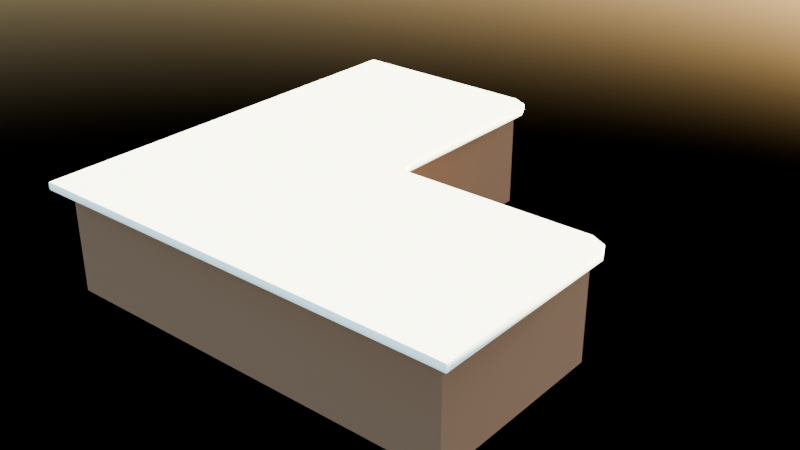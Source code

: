 # Source: Counter_corner_2.blend  (saved by Blender 4.3.34; exported with 4.5.12 LTS)
import bpy
from mathutils import Matrix  # noqa: F401  (used for matrix-valued properties, if any)

bpy.ops.wm.read_factory_settings(use_empty=True)
scene = bpy.context.scene
scene.name = 'Scene'

# ---- collections
col_collection = bpy.data.collections.new('Collection'); scene.collection.children.link(col_collection)

# ---- materials (node trees are filled in below, after node groups)
mat_wood_1 = bpy.data.materials.new('Wood 1')
mat_wood_1.alpha_threshold = 0.0
mat_wood_1.roughness = 0.5
mat_wood_1.line_color = (0.0, 0.0, 0.0, 1.0)
mat_counter_top = bpy.data.materials.new('counter top')

# ---- material node trees
mat_wood_1.use_nodes = True; mat_wood_1.node_tree.nodes.clear()
_N = mat_wood_1.node_tree.nodes; _L = mat_wood_1.node_tree.links
n0 = _N.new('ShaderNodeOutputMaterial'); n0.name = 'Material Output'; n0.location = (300, 300)
n1 = _N.new('ShaderNodeBsdfPrincipled'); n1.name = 'Principled BSDF'; n1.location = (10, 300)
n1.inputs[0].default_value = (0.107, 0.05922, 0.03323, 1.0)
n1.inputs[2].default_value = 1.0
n1.inputs[3].default_value = 1.45
_L.new(n1.outputs[0], n0.inputs[0])
n0.is_active_output = True
mat_counter_top.use_nodes = True; mat_counter_top.node_tree.nodes.clear()
_N = mat_counter_top.node_tree.nodes; _L = mat_counter_top.node_tree.links
n0 = _N.new('ShaderNodeBsdfPrincipled'); n0.name = 'Principled BSDF'; n0.location = (10, 300)
n0.inputs[0].default_value = (0.7108, 0.9021, 0.9021, 1.0)
n0.inputs[2].default_value = 1.0
n1 = _N.new('ShaderNodeOutputMaterial'); n1.name = 'Material Output'; n1.location = (300, 300)
_L.new(n0.outputs[0], n1.inputs[0])
n1.is_active_output = True

# ---- world
world_world = bpy.data.worlds.new('World'); scene.world = world_world
world_world.use_nodes = True; world_world.node_tree.nodes.clear()
_N = world_world.node_tree.nodes; _L = world_world.node_tree.links
n0 = _N.new('ShaderNodeOutputWorld'); n0.name = 'World Output'; n0.location = (300, 300)
n1 = _N.new('ShaderNodeBackground'); n1.name = 'Background'; n1.location = (10, 300)
n2 = _N.new('ShaderNodeTexSky'); n2.name = 'Sky Texture'; n2.location = (-190, 280)
_L.new(n1.outputs[0], n0.inputs[0])
_L.new(n2.outputs[0], n1.inputs[0])
n0.is_active_output = True
world_world.color = (0.05088, 0.05088, 0.05088)
world_world.sun_shadow_jitter_overblur = 0.0

# ---- meshes
me_cube_002 = bpy.data.meshes.new('Cube.002')
me_cube_002.from_pydata([(1.464, -1.254, 0.0289), (1.464, -1.254, -0.9474), (3.186, -1.254, 0.0289), (3.186, -1.254, -0.9474), (1.325, -3.254, 0.08154), (1.325, -3.254, -1.0), (3.325, -3.254, 0.08154), (3.325, -3.254, -1.0), (1.464, -1.254, -0.3368), (1.464, -1.254, -0.5817), (3.325, -3.254, -0.529), (3.325, -3.254, -0.3894), (3.186, -1.254, -0.3368), (3.186, -1.254, -0.5817), (1.325, -3.254, -0.529), (1.325, -3.254, -0.3894), (1.325, -1.254, 0.08154), (3.325, -1.254, 0.08154), (3.325, -1.254, -1.0), (1.325, -1.254, -1.0), (1.325, -1.254, -0.3894), (3.325, -1.254, -0.3894), (3.325, -1.254, -0.529), (1.325, -1.254, -0.529), (1.464, -1.594, 0.0289), (3.186, -1.594, 0.0289), (3.186, -1.594, -0.9474), (1.464, -1.594, -0.9474), (1.464, -1.594, -0.3368), (3.186, -1.594, -0.3368), (3.186, -1.594, -0.5817), (1.464, -1.594, -0.5817), (1.0, 0.8609, 0.0289), (1.0, 0.8609, -0.9474), (1.0, -0.8609, 0.0289), (1.0, -0.8609, -0.9474), (-1.0, 1.0, 0.08154), (-1.0, 1.0, -1.0), (-1.0, -1.0, 0.08154), (-1.0, -1.0, -1.0), (1.0, 0.8609, -0.3368), (1.0, 0.8609, -0.5817), (-1.0, -1.0, -0.529), (-1.0, -1.0, -0.3894), (1.0, -0.8609, -0.3368), (1.0, -0.8609, -0.5817), (-1.0, 1.0, -0.529), (-1.0, 1.0, -0.3894), (1.0, 1.0, 0.08154), (1.0, -1.0, 0.08154), (1.0, -1.0, -1.0), (1.0, 1.0, -1.0), (1.0, 1.0, -0.3894), (1.0, -1.0, -0.3894), (1.0, -1.0, -0.529), (1.0, 1.0, -0.529), (0.6602, 0.8609, 0.0289), (0.6602, -0.8609, 0.0289), (0.6602, -0.8609, -0.9474), (0.6602, 0.8609, -0.9474), (0.6602, 0.8609, -0.3368), (0.6602, -0.8609, -0.3368), (0.6602, -0.8609, -0.5817), (0.6602, 0.8609, -0.5817), (1.0, -1.254, 0.08154), (1.0, -1.254, -1.0), (-1.0, -3.254, -1.0), (-1.0, -3.254, -0.529), (-1.0, -3.254, 0.08154), (-1.0, -3.254, -0.3894), (1.0, -1.254, -0.3894), (1.0, -1.254, -0.529)], [], [(16, 4, 6, 17), (18, 22, 10, 7), (5, 19, 18, 7), (15, 4, 16, 20), (11, 6, 4, 15), (1, 27, 31, 9), (5, 14, 23, 19), (21, 17, 6, 11), (7, 10, 14, 5), (15, 20, 23, 14), (20, 21, 22, 23), (11, 15, 14, 10), (21, 11, 10, 22), (8, 28, 24, 0), (2, 0, 16, 17), (1, 3, 18, 19), (8, 12, 21, 20), (13, 9, 23, 22), (9, 1, 19, 23), (3, 13, 22, 18), (0, 8, 20, 16), (12, 2, 17, 21), (28, 29, 25, 24), (27, 26, 30, 31), (12, 29, 28, 8), (0, 24, 25, 2), (2, 25, 29, 12), (13, 30, 26, 3), (9, 31, 30, 13), (3, 26, 27, 1), (48, 36, 38, 49), (50, 39, 42, 54), (37, 51, 50, 39), (47, 36, 48, 52), (43, 38, 36, 47), (33, 59, 63, 41), (37, 46, 55, 51), (53, 43, 38, 49), (39, 42, 46, 37), (47, 52, 55, 46), (52, 53, 54, 55), (43, 47, 46, 42), (53, 54, 42, 43), (40, 60, 56, 32), (34, 32, 48, 49), (33, 35, 50, 51), (40, 44, 53, 52), (45, 41, 55, 54), (41, 33, 51, 55), (35, 45, 54, 50), (32, 40, 52, 48), (44, 34, 49, 53), (60, 61, 57, 56), (59, 58, 62, 63), (44, 61, 60, 40), (32, 56, 57, 34), (34, 57, 61, 44), (45, 62, 58, 35), (41, 63, 62, 45), (35, 58, 59, 33), (14, 67, 66, 5), (43, 69, 68, 38), (70, 64, 16, 20), (68, 4, 16, 64), (38, 68, 64, 49), (65, 19, 5, 66), (50, 65, 66, 39), (15, 4, 68, 69), (14, 15, 69, 67), (42, 39, 66, 67), (43, 42, 67, 69), (53, 49, 64, 70), (54, 53, 70, 71), (71, 70, 20, 23), (50, 54, 71, 65), (65, 71, 23, 19), (3, 1, 9, 13), (0, 2, 12, 8), (32, 34, 44, 40), (35, 33, 41, 45)])
_uv = me_cube_002.uv_layers.new(name='UVMap')
_uv.uv.foreach_set('vector', [0.625, 0.5, 0.875, 0.5, 0.875, 0.75, 0.625, 0.75, 0.375, 0.75, 0.4839, 0.75, 0.4839, 1.0, 0.375, 1.0, 0.125, 0.5, 0.375, 0.5, 0.375, 0.75, 0.125, 0.75, 0.5161, 0.25, 0.625, 0.25, 0.625, 0.5, 0.5161, 0.5, 0.5161, 0.0, 0.625, 0.0, 0.625, 0.25, 0.5161, 0.25, 0.3866, 0.5063, 0.3866, 0.5063, 0.4723, 0.5063, 0.4723, 0.5063, 0.375, 0.25, 0.4839, 0.25, 0.4839, 0.5, 0.375, 0.5, 0.5161, 0.75, 0.625, 0.75, 0.625, 1.0, 0.5161, 1.0, 0.375, 0.0, 0.4839, 0.0, 0.4839, 0.25, 0.375, 0.25, 0.5161, 0.25, 0.5161, 0.5, 0.4839, 0.5, 0.4839, 0.25, 0.5161, 0.5, 0.5161, 0.75, 0.4839, 0.75, 0.4839, 0.5, 0.5161, 0.0, 0.5161, 0.25, 0.4839, 0.25, 0.4839, 0.0, 0.5161, 0.75, 0.5161, 1.0, 0.4839, 1.0, 0.4839, 0.75, 0.5277, 0.5063, 0.5277, 0.5063, 0.6134, 0.5063, 0.6134, 0.5063, 0.6134, 0.7437, 0.6134, 0.5063, 0.625, 0.5, 0.625, 0.75, 0.3866, 0.5063, 0.3866, 0.7437, 0.375, 0.75, 0.375, 0.5, 0.5277, 0.5063, 0.5277, 0.7437, 0.5161, 0.75, 0.5161, 0.5, 0.4723, 0.7437, 0.4723, 0.5063, 0.4839, 0.5, 0.4839, 0.75, 0.4723, 0.5063, 0.3866, 0.5063, 0.375, 0.5, 0.4839, 0.5, 0.3866, 0.7437, 0.4723, 0.7437, 0.4839, 0.75, 0.375, 0.75, 0.6134, 0.5063, 0.5277, 0.5063, 0.5161, 0.5, 0.625, 0.5, 0.5277, 0.7437, 0.6134, 0.7437, 0.625, 0.75, 0.5161, 0.75, 0.5277, 0.5063, 0.5277, 0.7437, 0.6134, 0.7437, 0.6134, 0.5063, 0.3866, 0.5063, 0.3866, 0.7437, 0.4723, 0.7437, 0.4723, 0.5063, 0.5277, 0.7437, 0.5277, 0.7437, 0.5277, 0.5063, 0.5277, 0.5063, 0.6134, 0.5063, 0.6134, 0.5063, 0.6134, 0.7437, 0.6134, 0.7437, 0.6134, 0.7437, 0.6134, 0.7437, 0.5277, 0.7437, 0.5277, 0.7437, 0.4723, 0.7437, 0.4723, 0.7437, 0.3866, 0.7437, 0.3866, 0.7437, 0.4723, 0.5063, 0.4723, 0.5063, 0.4723, 0.7437, 0.4723, 0.7437, 0.3866, 0.7437, 0.3866, 0.7437, 0.3866, 0.5063, 0.3866, 0.5063, 0.625, 0.5, 0.875, 0.5, 0.875, 0.75, 0.625, 0.75, 0.375, 0.75, 0.375, 1.0, 0.4839, 1.0, 0.4839, 0.75, 0.125, 0.5, 0.375, 0.5, 0.375, 0.75, 0.125, 0.75, 0.5161, 0.25, 0.625, 0.25, 0.625, 0.5, 0.5161, 0.5, 0.5161, 0.0, 0.625, 0.0, 0.625, 0.25, 0.5161, 0.25, 0.3866, 0.5063, 0.3866, 0.5063, 0.4723, 0.5063, 0.4723, 0.5063, 0.375, 0.25, 0.4839, 0.25, 0.4839, 0.5, 0.375, 0.5, 0.5161, 0.75, 0.5161, 1.0, 0.625, 1.0, 0.625, 0.75, 0.375, 0.0, 0.4839, 0.0, 0.4839, 0.25, 0.375, 0.25, 0.5161, 0.25, 0.5161, 0.5, 0.4839, 0.5, 0.4839, 0.25, 0.5161, 0.5, 0.5161, 0.75, 0.4839, 0.75, 0.4839, 0.5, 0.5161, 0.0, 0.5161, 0.25, 0.4839, 0.25, 0.4839, 0.0, 0.5161, 0.75, 0.4839, 0.75, 0.4839, 1.0, 0.5161, 1.0, 0.5277, 0.5063, 0.5277, 0.5063, 0.6134, 0.5063, 0.6134, 0.5063, 0.6134, 0.7437, 0.6134, 0.5063, 0.625, 0.5, 0.625, 0.75, 0.3866, 0.5063, 0.3866, 0.7437, 0.375, 0.75, 0.375, 0.5, 0.5277, 0.5063, 0.5277, 0.7437, 0.5161, 0.75, 0.5161, 0.5, 0.4723, 0.7437, 0.4723, 0.5063, 0.4839, 0.5, 0.4839, 0.75, 0.4723, 0.5063, 0.3866, 0.5063, 0.375, 0.5, 0.4839, 0.5, 0.3866, 0.7437, 0.4723, 0.7437, 0.4839, 0.75, 0.375, 0.75, 0.6134, 0.5063, 0.5277, 0.5063, 0.5161, 0.5, 0.625, 0.5, 0.5277, 0.7437, 0.6134, 0.7437, 0.625, 0.75, 0.5161, 0.75, 0.5277, 0.5063, 0.5277, 0.7437, 0.6134, 0.7437, 0.6134, 0.5063, 0.3866, 0.5063, 0.3866, 0.7437, 0.4723, 0.7437, 0.4723, 0.5063, 0.5277, 0.7437, 0.5277, 0.7437, 0.5277, 0.5063, 0.5277, 0.5063, 0.6134, 0.5063, 0.6134, 0.5063, 0.6134, 0.7437, 0.6134, 0.7437, 0.6134, 0.7437, 0.6134, 0.7437, 0.5277, 0.7437, 0.5277, 0.7437, 0.4723, 0.7437, 0.4723, 0.7437, 0.3866, 0.7437, 0.3866, 0.7437, 0.4723, 0.5063, 0.4723, 0.5063, 0.4723, 0.7437, 0.4723, 0.7437, 0.3866, 0.7437, 0.3866, 0.7437, 0.3866, 0.5063, 0.3866, 0.5063, 0.4839, 0.25, 0.4839, 0.25, 0.375, 0.25, 0.375, 0.25, 0.5161, 0.0, 0.5161, 0.0, 0.625, 0.0, 0.625, 0.0, 0.5161, 0.6089, 0.625, 0.5, 0.625, 0.5, 0.5161, 0.5, 0.0, 0.0, 0.0, 0.0, 0.0, 0.0, 0.0, 0.0, 0.0, 0.0, 0.0, 0.0, 0.0, 0.0, 0.0, 0.0, 0.0, 0.0, 0.0, 0.0, 0.0, 0.0, 0.0, 0.0, 0.0, 0.0, 0.0, 0.0, 0.0, 0.0, 0.0, 0.0, 0.5161, 0.25, 0.625, 0.25, 0.625, 0.25, 0.5161, 0.25, 0.4839, 0.25, 0.5161, 0.25, 0.5161, 0.25, 0.4839, 0.25, 0.4839, 1.0, 0.375, 1.0, 0.375, 1.0, 0.4839, 0.0, 0.5161, 0.0, 0.4839, 1.0, 0.4839, 0.0, 0.5161, 0.0, 0.5161, 0.75, 0.625, 0.75, 0.625, 0.5, 0.5161, 0.6089, 0.4839, 0.75, 0.5161, 0.75, 0.5161, 0.6089, 0.4839, 0.6411, 0.4839, 0.6411, 0.5161, 0.6089, 0.5161, 0.5, 0.4839, 0.5, 0.375, 0.75, 0.4839, 0.75, 0.4839, 0.6411, 0.375, 0.75, 0.375, 0.75, 0.4839, 0.6411, 0.4839, 0.5, 0.375, 0.5, 0.0, 0.0, 0.0, 0.0, 0.0, 0.0, 0.0, 0.0, 0.0, 0.0, 0.0, 0.0, 0.0, 0.0, 0.0, 0.0, 0.0, 0.0, 0.0, 0.0, 0.0, 0.0, 0.0, 0.0, 0.0, 0.0, 0.0, 0.0, 0.0, 0.0, 0.0, 0.0])
me_cube_002.materials.append(mat_wood_1)
me_cube_002.use_mirror_vertex_groups = False
me_cube_002.update()
me_cube_005 = bpy.data.meshes.new('Cube.005')
me_cube_005.from_pydata([(3.246, -1.115, 0.08154), (3.25, -1.1, 0.09684), (3.464, -1.333, 0.08154), (3.479, -1.329, 0.09684), (3.464, -3.177, 0.08154), (3.479, -3.177, 0.09684), (3.248, -3.393, 0.08154), (3.248, -3.409, 0.09684), (3.402, -1.177, 0.09684), (3.391, -1.188, 0.08154), (3.466, -1.332, 0.1642), (3.479, -1.329, 0.1508), (3.247, -1.113, 0.1642), (3.25, -1.1, 0.1508), (3.248, -3.395, 0.1642), (3.248, -3.409, 0.1508), (3.466, -3.177, 0.1642), (3.479, -3.177, 0.1508), (3.402, -1.177, 0.1508), (3.392, -1.187, 0.1642), (0.9214, 1.139, 0.08154), (0.925, 1.154, 0.09684), (1.139, 0.9214, 0.08154), (1.154, 0.925, 0.09684), (-1.139, 0.9232, 0.08154), (-1.154, 0.9232, 0.09684), (-0.9232, 1.139, 0.08154), (-0.9232, 1.154, 0.09684), (1.077, 1.077, 0.09684), (1.066, 1.066, 0.08154), (-1.151, 1.151, 0.1508), (-1.144, 1.144, 0.1642), (1.141, 0.9218, 0.1642), (1.154, 0.925, 0.1508), (0.9218, 1.141, 0.1642), (0.925, 1.154, 0.1508), (-0.9232, 1.141, 0.1642), (-0.9232, 1.154, 0.1508), (-1.141, 0.9232, 0.1642), (-1.154, 0.9232, 0.1508), (1.077, 1.077, 0.1508), (1.067, 1.067, 0.1642), (-1.151, 1.151, 0.09684), (-1.143, 1.143, 0.08154), (-1.144, -3.398, 0.08154), (-1.15, -3.404, 0.09684), (-1.145, -3.399, 0.1642), (-1.15, -3.404, 0.1508), (1.142, -0.9786, 0.08154), (1.276, -1.112, 0.08154), (1.181, -1.073, 0.08154), (1.152, -0.9692, 0.09684), (1.285, -1.102, 0.09684), (1.191, -1.064, 0.09684), (1.277, -1.111, 0.1642), (1.143, -0.9774, 0.1642), (1.182, -1.072, 0.1642), (1.285, -1.102, 0.1508), (1.152, -0.9692, 0.1508), (1.191, -1.064, 0.1508), (3.468, -3.397, 0.08154), (3.476, -3.405, 0.09684), (3.469, -3.398, 0.1642), (3.476, -3.405, 0.1508)], [], [(1, 13, 18, 8), (5, 3, 11, 17), (9, 0, 1, 8), (3, 5, 4, 2), (2, 9, 8, 3), (8, 18, 11, 3), (19, 10, 11, 18), (10, 16, 17, 11), (12, 19, 18, 13), (27, 26, 43, 42), (40, 28, 21, 35), (36, 37, 30, 31), (21, 27, 37, 35), (29, 20, 21, 28), (27, 21, 20, 26), (22, 29, 28, 23), (39, 38, 31, 30), (41, 32, 33, 40), (36, 34, 35, 37), (34, 41, 40, 35), (24, 25, 42, 43), (33, 23, 28, 40), (33, 32, 55, 58), (25, 39, 30, 42), (37, 27, 42, 30), (13, 1, 52, 57), (12, 13, 57, 54), (1, 0, 49, 52), (39, 25, 45, 47), (38, 39, 47, 46), (25, 24, 44, 45), (7, 15, 47, 45), (15, 14, 46, 47), (6, 7, 45, 44), (23, 33, 58, 51), (48, 51, 53, 50), (50, 53, 52, 49), (54, 57, 59, 56), (56, 59, 58, 55), (57, 52, 53, 59), (59, 53, 51, 58), (22, 23, 51, 48), (15, 7, 61, 63), (14, 15, 63, 62), (7, 6, 60, 61), (5, 17, 63, 61), (17, 16, 62, 63), (4, 5, 61, 60), (9, 2, 4, 60, 6, 44, 24, 43, 26, 20, 29, 22, 48, 50, 49, 0), (19, 12, 54, 56, 55, 32, 41, 34, 36, 31, 38, 46, 14, 62, 16, 10)])
me_cube_005.polygons.foreach_set('use_smooth', [True] * 50)
_k = set([(0, 9), (0, 49), (2, 4), (2, 9), (4, 60), (6, 44), (6, 60), (10, 16), (10, 19), (12, 19), (12, 54), (14, 46), (14, 62), (16, 62), (20, 26), (20, 29), (22, 29), (22, 48), (24, 43), (24, 44), (26, 43), (30, 31), (30, 42), (31, 36), (31, 38), (32, 41), (32, 55), (34, 36), (34, 41), (38, 46), (42, 43), (44, 45), (45, 47), (46, 47), (48, 50), (49, 50), (54, 56), (55, 56), (60, 61), (61, 63), (62, 63)])
me_cube_005.attributes.new('sharp_edge', 'BOOLEAN', 'EDGE').data.foreach_set('value', [ (min(e.vertices), max(e.vertices)) in _k for e in me_cube_005.edges])
_uv = me_cube_005.uv_layers.new(name='UVMap')
_uv.uv.foreach_set('vector', [0.07284, 0.04263, 0.07282, 0.04326, 0.009778, 0.04324, 0.009802, 0.04261, 0.0638, 0.04074, 0.8088, 0.04099, 0.8088, 0.04162, 0.06378, 0.04137, 0.9269, 0.9643, 0.9572, 0.9358, 0.9635, 0.9366, 0.9316, 0.9666, 0.8685, 0.9815, 0.1026, 0.977, 0.1041, 0.974, 0.867, 0.9785, 0.867, 0.9785, 0.9269, 0.9643, 0.9316, 0.9666, 0.8685, 0.9815, 0.8775, 0.04102, 0.8775, 0.04165, 0.8088, 0.04162, 0.8088, 0.04099, 0.0448, 0.5017, 0.105, 0.5166, 0.1037, 0.5193, 0.04065, 0.5036, 0.105, 0.5166, 0.8682, 0.521, 0.8695, 0.5237, 0.1037, 0.5193, 0.01441, 0.4726, 0.0448, 0.5017, 0.04065, 0.5036, 0.008848, 0.4733, 0.1037, 0.5193, 0.1052, 0.5223, 0.1052, 0.5223, 0.1037, 0.5193, 0.009802, 0.04261, 0.009826, 0.04198, 0.07287, 0.042, 0.07284, 0.04263, 0.8692, 0.06859, 0.8706, 0.06594, 0.8706, 0.06594, 0.8692, 0.06859, 0.07287, 0.042, 0.8387, 0.04226, 0.8387, 0.04289, 0.07284, 0.04263, 0.9278, 0.5416, 0.868, 0.5267, 0.8695, 0.5237, 0.9325, 0.5393, 0.1037, 0.5193, 0.8695, 0.5237, 0.868, 0.5267, 0.1052, 0.5223, 0.958, 0.5704, 0.9278, 0.5416, 0.9325, 0.5393, 0.9644, 0.5697, 0.9654, 0.112, 0.9598, 0.1126, 0.9598, 0.1126, 0.9654, 0.112, 0.04575, 0.07839, 0.01523, 0.1071, 0.009675, 0.1064, 0.04162, 0.07639, 0.8692, 0.06859, 0.106, 0.06416, 0.1047, 0.06149, 0.8706, 0.06594, 0.106, 0.06416, 0.04575, 0.07839, 0.04162, 0.07639, 0.1047, 0.06149, 0.01498, 0.5649, 0.008643, 0.5642, 0.008643, 0.5642, 0.01498, 0.5649, 0.8387, 0.04352, 0.8387, 0.04289, 0.9018, 0.04291, 0.9017, 0.04354, 0.009675, 0.1064, 0.01523, 0.1071, 0.01523, 0.1071, 0.009675, 0.1064, 0.06378, 0.04137, 0.06375, 0.042, 0.06375, 0.042, 0.06378, 0.04137, 0.8387, 0.04289, 0.8387, 0.04226, 0.8387, 0.04226, 0.8387, 0.04289, 0.07282, 0.04326, 0.07284, 0.04263, 0.07284, 0.04263, 0.07282, 0.04326, 0.01441, 0.4726, 0.008848, 0.4733, 0.008848, 0.4733, 0.01441, 0.4726, 0.9635, 0.9366, 0.9572, 0.9358, 0.9572, 0.9358, 0.9635, 0.9366, 0.06375, 0.042, 0.06378, 0.04137, 0.06378, 0.04137, 0.06375, 0.042, 0.9598, 0.1126, 0.9654, 0.112, 0.9654, 0.112, 0.9598, 0.1126, 0.008643, 0.5642, 0.01498, 0.5649, 0.01498, 0.5649, 0.008643, 0.5642, 0.8088, 0.04162, 0.8087, 0.04225, 0.8087, 0.04225, 0.8088, 0.04162, 0.9646, 0.4788, 0.959, 0.4781, 0.959, 0.4781, 0.9646, 0.4788, 0.01415, 0.9303, 0.007816, 0.931, 0.007816, 0.931, 0.01415, 0.9303, 0.8387, 0.04289, 0.8387, 0.04352, 0.8387, 0.04352, 0.8387, 0.04289, 0.958, 0.5704, 0.9644, 0.5697, 0.9644, 0.5697, 0.9644, 0.5697, 0.9635, 0.9366, 0.9635, 0.9366, 0.9635, 0.9366, 0.9572, 0.9358, 0.01441, 0.4726, 0.008848, 0.4733, 0.008848, 0.4733, 0.008848, 0.4733, 0.009675, 0.1064, 0.009675, 0.1064, 0.009675, 0.1064, 0.01523, 0.1071, 0.07282, 0.04326, 0.07284, 0.04263, 0.07284, 0.04263, 0.07282, 0.04326, 0.8387, 0.04352, 0.8387, 0.04289, 0.8387, 0.04289, 0.8387, 0.04352, 0.958, 0.5704, 0.9644, 0.5697, 0.9644, 0.5697, 0.958, 0.5704, 0.8087, 0.04225, 0.8088, 0.04162, 0.8088, 0.04162, 0.8087, 0.04225, 0.959, 0.4781, 0.9646, 0.4788, 0.9646, 0.4788, 0.959, 0.4781, 0.007816, 0.931, 0.01415, 0.9303, 0.01415, 0.9303, 0.007816, 0.931, 0.0638, 0.04074, 0.06378, 0.04137, 0.06378, 0.04137, 0.0638, 0.04074, 0.8695, 0.5237, 0.8682, 0.521, 0.8682, 0.521, 0.8695, 0.5237, 0.1041, 0.974, 0.1026, 0.977, 0.1026, 0.977, 0.1041, 0.974, 0.9269, 0.9643, 0.867, 0.9785, 0.1041, 0.974, 0.1041, 0.974, 0.01415, 0.9303, 0.01415, 0.9303, 0.01498, 0.5649, 0.01498, 0.5649, 0.1052, 0.5223, 0.868, 0.5267, 0.9278, 0.5416, 0.958, 0.5704, 0.958, 0.5704, 0.9644, 0.5697, 0.9572, 0.9358, 0.9572, 0.9358, 0.0448, 0.5017, 0.01441, 0.4726, 0.01441, 0.4726, 0.008848, 0.4733, 0.01523, 0.1071, 0.01523, 0.1071, 0.04575, 0.07839, 0.106, 0.06416, 0.8692, 0.06859, 0.8692, 0.06859, 0.9598, 0.1126, 0.9598, 0.1126, 0.959, 0.4781, 0.959, 0.4781, 0.8682, 0.521, 0.105, 0.5166])
me_cube_005.materials.append(mat_counter_top)
me_cube_005.use_mirror_vertex_groups = False
me_cube_005.update()

# ---- objects
ob_cube_004 = bpy.data.objects.new('Cube.004', me_cube_002)
ob_cube_005 = bpy.data.objects.new('Cube.005', me_cube_005)

# ---- transforms, parenting, visibility, modifiers, constraints
ob_cube_004.location = (0.0, 0.0, 0.0)
ob_cube_004.lock_rotations_4d = False
ob_cube_004.empty_display_type = 'ARROWS'
ob_cube_004.lineart.crease_threshold = 0.0
ob_cube_005.location = (0.0, 0.0, 0.0)
ob_cube_005.lock_rotations_4d = False
ob_cube_005.empty_display_type = 'ARROWS'
ob_cube_005.lineart.crease_threshold = 0.0

# ---- collection membership
col_collection.objects.link(ob_cube_004)
col_collection.objects.link(ob_cube_005)

# ---- scene / render settings (as saved in the file)
scene.frame_start = 1; scene.frame_end = 250; scene.frame_set(1)
scene.render.engine = 'CYCLES'
bpy.context.view_layer.update()

# ---- added for rendering (the .blend has no active camera): camera
cam_auto = bpy.data.cameras.new('AutoCamera')
cam_auto.lens = 50.0
cam_auto.sensor_width = 36.0
cam_auto.clip_end = 1000.0
ob_auto_camera = bpy.data.objects.new('AutoCamera', cam_auto)
scene.collection.objects.link(ob_auto_camera)
ob_auto_camera.location = (7.275, -8.46207, 4.47209)
ob_auto_camera.rotation_euler = (1.09748, -7.21219e-08, 0.694738)
scene.camera = ob_auto_camera
bpy.context.view_layer.update()

